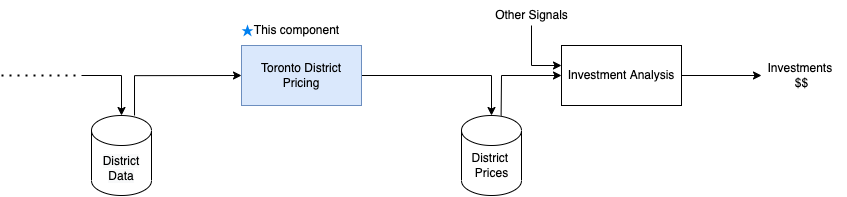

The diagram above was exported from draw.io. Its source (the exported page's mxGraphModel, read from the mxfile embedded in the PNG):
<mxGraphModel dx="1501" dy="752" grid="1" gridSize="10" guides="1" tooltips="1" connect="1" arrows="1" fold="1" page="1" pageScale="1.5" pageWidth="1169" pageHeight="826" background="none" math="0" shadow="0">
  <root>
    <mxCell id="0" style=";html=1;" />
    <mxCell id="1" style=";html=1;" parent="0" />
    <mxCell id="XjlaAewV-zveZoa5yuUn-1" value="&lt;span style=&quot;color: rgb(0, 0, 0); font-family: Helvetica; font-size: 12px; font-style: normal; font-variant-ligatures: normal; font-variant-caps: normal; font-weight: 400; letter-spacing: normal; orphans: 2; text-align: center; text-indent: 0px; text-transform: none; widows: 2; word-spacing: 0px; -webkit-text-stroke-width: 0px; background-color: rgb(248, 249, 250); text-decoration-thickness: initial; text-decoration-style: initial; text-decoration-color: initial; float: none; display: inline !important;&quot;&gt;District&lt;/span&gt;&lt;br style=&quot;color: rgb(0, 0, 0); font-family: Helvetica; font-size: 12px; font-style: normal; font-variant-ligatures: normal; font-variant-caps: normal; font-weight: 400; letter-spacing: normal; orphans: 2; text-align: center; text-indent: 0px; text-transform: none; widows: 2; word-spacing: 0px; -webkit-text-stroke-width: 0px; background-color: rgb(248, 249, 250); text-decoration-thickness: initial; text-decoration-style: initial; text-decoration-color: initial;&quot;&gt;&lt;span style=&quot;color: rgb(0, 0, 0); font-family: Helvetica; font-size: 12px; font-style: normal; font-variant-ligatures: normal; font-variant-caps: normal; font-weight: 400; letter-spacing: normal; orphans: 2; text-align: center; text-indent: 0px; text-transform: none; widows: 2; word-spacing: 0px; -webkit-text-stroke-width: 0px; background-color: rgb(248, 249, 250); text-decoration-thickness: initial; text-decoration-style: initial; text-decoration-color: initial; float: none; display: inline !important;&quot;&gt;Data&lt;/span&gt;" style="shape=cylinder3;whiteSpace=wrap;html=1;boundedLbl=1;backgroundOutline=1;size=15;" vertex="1" parent="1">
      <mxGeometry x="210" y="320" width="60" height="80" as="geometry" />
    </mxCell>
    <mxCell id="XjlaAewV-zveZoa5yuUn-2" value="" style="endArrow=none;dashed=1;html=1;dashPattern=1 3;strokeWidth=2;rounded=0;" edge="1" parent="1">
      <mxGeometry width="50" height="50" relative="1" as="geometry">
        <mxPoint x="120" y="280" as="sourcePoint" />
        <mxPoint x="200" y="280" as="targetPoint" />
      </mxGeometry>
    </mxCell>
    <mxCell id="XjlaAewV-zveZoa5yuUn-3" value="" style="endArrow=none;html=1;rounded=0;" edge="1" parent="1">
      <mxGeometry width="50" height="50" relative="1" as="geometry">
        <mxPoint x="200" y="280" as="sourcePoint" />
        <mxPoint x="240" y="280" as="targetPoint" />
      </mxGeometry>
    </mxCell>
    <mxCell id="XjlaAewV-zveZoa5yuUn-4" value="" style="endArrow=classic;html=1;rounded=0;entryX=0.5;entryY=0;entryDx=0;entryDy=0;entryPerimeter=0;" edge="1" parent="1" target="XjlaAewV-zveZoa5yuUn-1">
      <mxGeometry width="50" height="50" relative="1" as="geometry">
        <mxPoint x="240" y="280" as="sourcePoint" />
        <mxPoint x="670" y="350" as="targetPoint" />
      </mxGeometry>
    </mxCell>
    <mxCell id="XjlaAewV-zveZoa5yuUn-5" value="" style="endArrow=none;html=1;rounded=0;exitX=0.717;exitY=0;exitDx=0;exitDy=0;exitPerimeter=0;endFill=0;" edge="1" parent="1" source="XjlaAewV-zveZoa5yuUn-1">
      <mxGeometry width="50" height="50" relative="1" as="geometry">
        <mxPoint x="620" y="400" as="sourcePoint" />
        <mxPoint x="253" y="280" as="targetPoint" />
      </mxGeometry>
    </mxCell>
    <mxCell id="XjlaAewV-zveZoa5yuUn-6" value="" style="endArrow=classic;html=1;rounded=0;exitX=0.029;exitY=1.005;exitDx=0;exitDy=0;exitPerimeter=0;" edge="1" parent="1">
      <mxGeometry width="50" height="50" relative="1" as="geometry">
        <mxPoint x="253.19000000000005" y="280.1500000000001" as="sourcePoint" />
        <mxPoint x="360" y="280" as="targetPoint" />
      </mxGeometry>
    </mxCell>
    <mxCell id="XjlaAewV-zveZoa5yuUn-12" style="edgeStyle=orthogonalEdgeStyle;rounded=0;orthogonalLoop=1;jettySize=auto;html=1;exitX=1;exitY=0.5;exitDx=0;exitDy=0;endArrow=none;endFill=0;" edge="1" parent="1" source="XjlaAewV-zveZoa5yuUn-10">
      <mxGeometry relative="1" as="geometry">
        <mxPoint x="610" y="280" as="targetPoint" />
      </mxGeometry>
    </mxCell>
    <mxCell id="XjlaAewV-zveZoa5yuUn-10" value="Toronto District Pricing" style="rounded=0;whiteSpace=wrap;html=1;fillColor=#dae8fc;strokeColor=#6c8ebf;" vertex="1" parent="1">
      <mxGeometry x="360" y="250" width="120" height="60" as="geometry" />
    </mxCell>
    <mxCell id="XjlaAewV-zveZoa5yuUn-14" style="edgeStyle=orthogonalEdgeStyle;rounded=0;orthogonalLoop=1;jettySize=auto;html=1;exitX=0.5;exitY=0;exitDx=0;exitDy=0;exitPerimeter=0;endArrow=none;endFill=0;startArrow=classic;startFill=1;" edge="1" parent="1" source="XjlaAewV-zveZoa5yuUn-13">
      <mxGeometry relative="1" as="geometry">
        <mxPoint x="610" y="280" as="targetPoint" />
      </mxGeometry>
    </mxCell>
    <mxCell id="XjlaAewV-zveZoa5yuUn-13" value="" style="shape=cylinder3;whiteSpace=wrap;html=1;boundedLbl=1;backgroundOutline=1;size=15;" vertex="1" parent="1">
      <mxGeometry x="580" y="320" width="60" height="80" as="geometry" />
    </mxCell>
    <mxCell id="XjlaAewV-zveZoa5yuUn-15" value="District &lt;br&gt;Prices" style="text;html=1;align=center;verticalAlign=middle;resizable=0;points=[];autosize=1;strokeColor=none;fillColor=none;" vertex="1" parent="1">
      <mxGeometry x="580" y="350" width="60" height="40" as="geometry" />
    </mxCell>
    <mxCell id="XjlaAewV-zveZoa5yuUn-17" value="" style="endArrow=classic;html=1;rounded=0;" edge="1" parent="1">
      <mxGeometry width="50" height="50" relative="1" as="geometry">
        <mxPoint x="620" y="280" as="sourcePoint" />
        <mxPoint x="680" y="280" as="targetPoint" />
      </mxGeometry>
    </mxCell>
    <mxCell id="XjlaAewV-zveZoa5yuUn-18" value="" style="endArrow=none;html=1;rounded=0;exitX=0.66;exitY=0.001;exitDx=0;exitDy=0;exitPerimeter=0;" edge="1" parent="1" source="XjlaAewV-zveZoa5yuUn-13">
      <mxGeometry width="50" height="50" relative="1" as="geometry">
        <mxPoint x="610" y="320" as="sourcePoint" />
        <mxPoint x="620" y="280" as="targetPoint" />
      </mxGeometry>
    </mxCell>
    <mxCell id="XjlaAewV-zveZoa5yuUn-19" value="Investment Analysis" style="rounded=0;whiteSpace=wrap;html=1;" vertex="1" parent="1">
      <mxGeometry x="680" y="250" width="120" height="60" as="geometry" />
    </mxCell>
    <mxCell id="XjlaAewV-zveZoa5yuUn-20" value="" style="endArrow=none;html=1;rounded=0;" edge="1" parent="1">
      <mxGeometry width="50" height="50" relative="1" as="geometry">
        <mxPoint x="650" y="270" as="sourcePoint" />
        <mxPoint x="650" y="230" as="targetPoint" />
      </mxGeometry>
    </mxCell>
    <mxCell id="XjlaAewV-zveZoa5yuUn-21" value="" style="endArrow=classic;html=1;rounded=0;" edge="1" parent="1">
      <mxGeometry width="50" height="50" relative="1" as="geometry">
        <mxPoint x="650" y="270" as="sourcePoint" />
        <mxPoint x="680" y="270" as="targetPoint" />
      </mxGeometry>
    </mxCell>
    <mxCell id="XjlaAewV-zveZoa5yuUn-22" value="Other Signals" style="text;html=1;align=center;verticalAlign=middle;resizable=0;points=[];autosize=1;strokeColor=none;fillColor=none;" vertex="1" parent="1">
      <mxGeometry x="600" y="205" width="100" height="30" as="geometry" />
    </mxCell>
    <mxCell id="XjlaAewV-zveZoa5yuUn-23" value="" style="endArrow=classic;html=1;rounded=0;exitX=1;exitY=0.5;exitDx=0;exitDy=0;" edge="1" parent="1" source="XjlaAewV-zveZoa5yuUn-19">
      <mxGeometry width="50" height="50" relative="1" as="geometry">
        <mxPoint x="790" y="270" as="sourcePoint" />
        <mxPoint x="880" y="280" as="targetPoint" />
      </mxGeometry>
    </mxCell>
    <mxCell id="XjlaAewV-zveZoa5yuUn-24" value="Investments &lt;br&gt;$$" style="text;html=1;align=center;verticalAlign=middle;resizable=0;points=[];autosize=1;strokeColor=none;fillColor=none;" vertex="1" parent="1">
      <mxGeometry x="875" y="260" width="90" height="40" as="geometry" />
    </mxCell>
    <mxCell id="XjlaAewV-zveZoa5yuUn-26" value="" style="html=1;verticalLabelPosition=bottom;labelBackgroundColor=#ffffff;verticalAlign=top;shadow=0;dashed=0;strokeWidth=2;shape=mxgraph.ios7.misc.star;fillColor=#0080f0;strokeColor=none;sketch=0;" vertex="1" parent="1">
      <mxGeometry x="360" y="229" width="12" height="12" as="geometry" />
    </mxCell>
    <mxCell id="XjlaAewV-zveZoa5yuUn-27" value="This component" style="text;html=1;align=center;verticalAlign=middle;resizable=0;points=[];autosize=1;strokeColor=none;fillColor=none;" vertex="1" parent="1">
      <mxGeometry x="360" y="220" width="110" height="30" as="geometry" />
    </mxCell>
  </root>
</mxGraphModel>